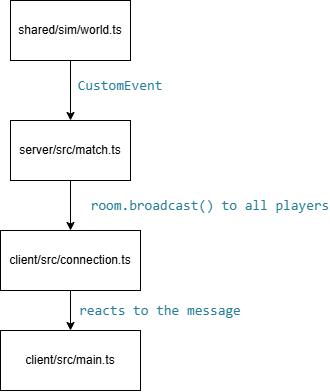

The diagram above was exported from draw.io. Its source (the exported page's mxGraphModel, read from the mxfile embedded in the PNG):
<mxGraphModel dx="717" dy="394" grid="1" gridSize="10" guides="1" tooltips="1" connect="1" arrows="1" fold="1" page="1" pageScale="1" pageWidth="827" pageHeight="1169" math="0" shadow="0">
  <root>
    <mxCell id="0" />
    <mxCell id="1" parent="0" />
    <mxCell id="LzsCgWBS9NIG-3kEhnoO-5" edge="1" parent="1" source="LzsCgWBS9NIG-3kEhnoO-1" style="edgeStyle=orthogonalEdgeStyle;rounded=0;orthogonalLoop=1;jettySize=auto;html=1;exitX=0.5;exitY=1;exitDx=0;exitDy=0;entryX=0.5;entryY=0;entryDx=0;entryDy=0;" target="LzsCgWBS9NIG-3kEhnoO-2">
      <mxGeometry relative="1" as="geometry" />
    </mxCell>
    <mxCell id="LzsCgWBS9NIG-3kEhnoO-1" parent="1" style="rounded=0;whiteSpace=wrap;html=1;" value="shared/sim/world.ts" vertex="1">
      <mxGeometry height="60" width="120" x="320" y="90" as="geometry" />
    </mxCell>
    <mxCell id="LzsCgWBS9NIG-3kEhnoO-7" edge="1" parent="1" source="LzsCgWBS9NIG-3kEhnoO-2" style="edgeStyle=orthogonalEdgeStyle;rounded=0;orthogonalLoop=1;jettySize=auto;html=1;exitX=0.5;exitY=1;exitDx=0;exitDy=0;entryX=0.5;entryY=0;entryDx=0;entryDy=0;" target="LzsCgWBS9NIG-3kEhnoO-3">
      <mxGeometry relative="1" as="geometry" />
    </mxCell>
    <mxCell id="LzsCgWBS9NIG-3kEhnoO-2" parent="1" style="rounded=0;whiteSpace=wrap;html=1;" value="server/src/match.ts" vertex="1">
      <mxGeometry height="60" width="120" x="320" y="210" as="geometry" />
    </mxCell>
    <mxCell id="LzsCgWBS9NIG-3kEhnoO-9" edge="1" parent="1" source="LzsCgWBS9NIG-3kEhnoO-3" style="edgeStyle=orthogonalEdgeStyle;rounded=0;orthogonalLoop=1;jettySize=auto;html=1;exitX=0.5;exitY=1;exitDx=0;exitDy=0;entryX=0.5;entryY=0;entryDx=0;entryDy=0;" target="LzsCgWBS9NIG-3kEhnoO-4">
      <mxGeometry relative="1" as="geometry" />
    </mxCell>
    <mxCell id="LzsCgWBS9NIG-3kEhnoO-3" parent="1" style="rounded=0;whiteSpace=wrap;html=1;" value="client/src/connection.ts" vertex="1">
      <mxGeometry height="60" width="140" x="310" y="320" as="geometry" />
    </mxCell>
    <mxCell id="LzsCgWBS9NIG-3kEhnoO-4" parent="1" style="rounded=0;whiteSpace=wrap;html=1;" value="client/src/main.ts" vertex="1">
      <mxGeometry height="60" width="140" x="310" y="420" as="geometry" />
    </mxCell>
    <mxCell id="LzsCgWBS9NIG-3kEhnoO-6" parent="1" style="text;html=1;whiteSpace=wrap;strokeColor=none;fillColor=none;align=center;verticalAlign=middle;rounded=0;" value="&lt;div style=&quot;color: rgb(59, 59, 59); background-color: rgb(255, 255, 255); font-family: Consolas, &amp;quot;Courier New&amp;quot;, monospace; font-size: 14px; line-height: 19px; white-space: pre;&quot;&gt;&lt;span style=&quot;color: #267f99;&quot;&gt;CustomEvent&lt;/span&gt;&lt;/div&gt;" vertex="1">
      <mxGeometry height="30" width="60" x="400" y="160" as="geometry" />
    </mxCell>
    <mxCell id="LzsCgWBS9NIG-3kEhnoO-8" parent="1" style="text;html=1;whiteSpace=wrap;strokeColor=none;fillColor=none;align=center;verticalAlign=middle;rounded=0;" value="&lt;div style=&quot;color: rgb(59, 59, 59); background-color: rgb(255, 255, 255); font-family: Consolas, &amp;quot;Courier New&amp;quot;, monospace; font-size: 14px; line-height: 19px; white-space: pre;&quot;&gt;&lt;span style=&quot;color: rgb(38, 127, 153);&quot;&gt;room.broadcast() to all players&lt;/span&gt;&lt;/div&gt;" vertex="1">
      <mxGeometry height="30" width="60" x="490" y="280" as="geometry" />
    </mxCell>
    <mxCell id="LzsCgWBS9NIG-3kEhnoO-10" parent="1" style="text;html=1;whiteSpace=wrap;strokeColor=none;fillColor=none;align=center;verticalAlign=middle;rounded=0;" value="&lt;div style=&quot;color: rgb(59, 59, 59); background-color: rgb(255, 255, 255); font-family: Consolas, &amp;quot;Courier New&amp;quot;, monospace; font-size: 14px; line-height: 19px; white-space: pre;&quot;&gt;&lt;span style=&quot;color: rgb(38, 127, 153);&quot;&gt;reacts to the message&lt;/span&gt;&lt;/div&gt;" vertex="1">
      <mxGeometry height="30" width="60" x="440" y="385" as="geometry" />
    </mxCell>
  </root>
</mxGraphModel>